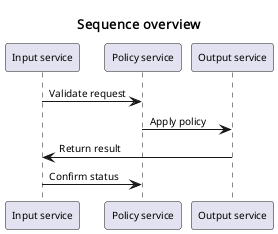

The diagram above was rendered by PlantUML. Its source (embedded in the PNG):
@startuml
skinparam defaultFontName Noto Sans
skinparam defaultFontSize 10
skinparam dpi 96
skinparam shadowing false
skinparam titleFontName Noto Sans
skinparam titleFontSize 13
title Sequence overview
participant "Input service" as A
participant "Policy service" as B
participant "Output service" as C
A -> B: Validate request
B -> C: Apply policy
C -> A: Return result
A -> B: Confirm status
@enduml